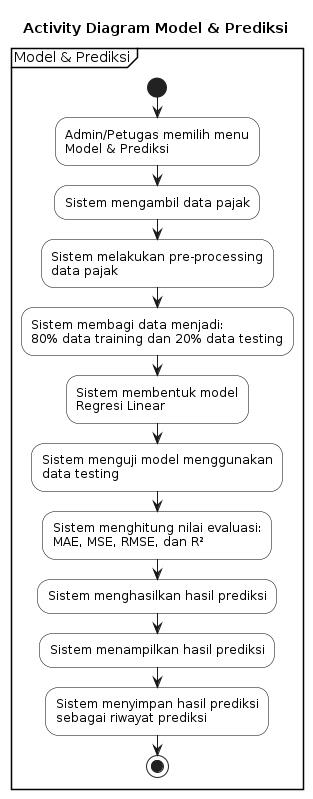

The diagram above was rendered by PlantUML. Its source (embedded in the PNG):
@startuml
title Activity Diagram Model & Prediksi

skinparam activity {
    BackgroundColor White
    BorderColor Black
    FontColor Black
}

skinparam partition {
    BorderColor Black
    BackgroundColor White
    FontColor Black
}

partition "Model & Prediksi" {

start

:Admin/Petugas memilih menu\nModel & Prediksi;

:Sistem mengambil data pajak;

:Sistem melakukan pre-processing\ndata pajak;

:Sistem membagi data menjadi:\n80% data training dan 20% data testing;

:Sistem membentuk model\nRegresi Linear;

:Sistem menguji model menggunakan\ndata testing;

:Sistem menghitung nilai evaluasi:\nMAE, MSE, RMSE, dan R²;

:Sistem menghasilkan hasil prediksi;

:Sistem menampilkan hasil prediksi;

:Sistem menyimpan hasil prediksi\nsebagai riwayat prediksi;

stop

}
@enduml